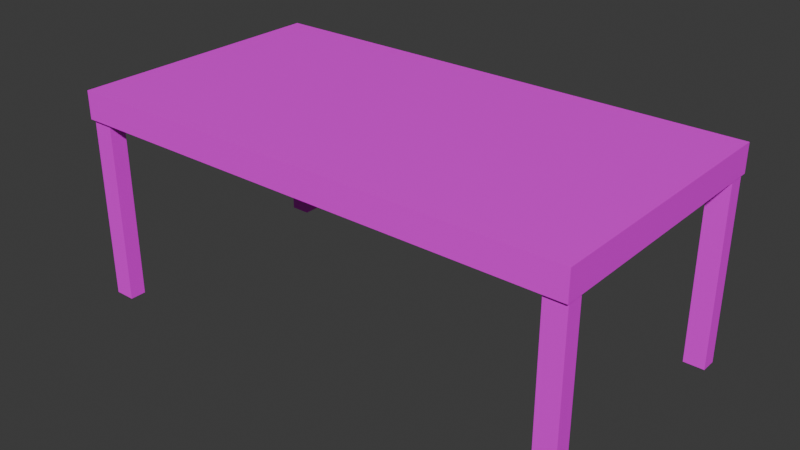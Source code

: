 # Source: CaiBan.blend  (saved by Blender 4.2.66; exported with 4.5.12 LTS)
import bpy
from mathutils import Matrix  # noqa: F401  (used for matrix-valued properties, if any)

bpy.ops.wm.read_factory_settings(use_empty=True)
scene = bpy.context.scene
scene.name = 'Scene'

# ---- collections
col_collection = bpy.data.collections.new('Collection'); scene.collection.children.link(col_collection)

# ---- images (referenced by path relative to the original .blend; pixels are not part of the script)
import os
ASSET_DIR = os.environ.get("B2B_ASSET_DIR", "")  # directory of the original .blend (textures are referenced by path, not embedded)
HERE = os.path.dirname(os.path.abspath(__file__))  # packed textures are extracted next to this script under _unpacked/

def load_image(name, relpath, width, height, colorspace="sRGB"):
    """Load a texture the original file referenced (path relative to the .blend, or extracted next to this script)."""
    p = next((c for c in (os.path.join(HERE, relpath), os.path.join(ASSET_DIR, relpath)) if relpath and os.path.exists(c)), "")
    if p:
        img = bpy.data.images.load(p, check_existing=True)
        img.name = name
    else:  # same state as the original file: an image datablock whose file is absent (Cycles renders it pink)
        img = bpy.data.images.new(name, width, height)
        img.source = "FILE"
        img.filepath = "//" + (relpath or name)
    img.colorspace_settings.name = colorspace
    return img
img_143086968_2856368904622192_1959732218791162458_n_png = load_image('143086968_2856368904622192_1959732218791162458_n.png', '143086968_2856368904622192_1959732218791162458_n.png', 1024, 1024, 'sRGB')

# ---- materials (node trees are filled in below, after node groups)
mat_material = bpy.data.materials.new('Material')
mat_material.alpha_threshold = 0.0
mat_material.use_transparent_shadow = False
mat_material.roughness = 0.5
mat_material.line_color = (0.0, 0.0, 0.0, 1.0)

# ---- material node trees
mat_material.use_nodes = True; mat_material.node_tree.nodes.clear()
_N = mat_material.node_tree.nodes; _L = mat_material.node_tree.links
n0 = _N.new('ShaderNodeOutputMaterial'); n0.name = 'Material Output'; n0.location = (300, 300)
n1 = _N.new('ShaderNodeBsdfPrincipled'); n1.name = 'Principled BSDF'; n1.location = (10, 300)
n1.inputs[3].default_value = 1.45
n2 = _N.new('ShaderNodeTexImage'); n2.name = 'Image Texture'; n2.location = (-280, 278)
n2.image = img_143086968_2856368904622192_1959732218791162458_n_png
_L.new(n1.outputs[0], n0.inputs[0])
_L.new(n2.outputs[0], n1.inputs[0])
n0.is_active_output = True

# ---- world
world_world = bpy.data.worlds.new('World'); scene.world = world_world
world_world.use_nodes = True; world_world.node_tree.nodes.clear()
_N = world_world.node_tree.nodes; _L = world_world.node_tree.links
n0 = _N.new('ShaderNodeOutputWorld'); n0.name = 'World Output'; n0.location = (300, 300)
n1 = _N.new('ShaderNodeBackground'); n1.name = 'Background'; n1.location = (10, 300)
n1.inputs[0].default_value = (0.05088, 0.05088, 0.05088, 1.0)
_L.new(n1.outputs[0], n0.inputs[0])
n0.is_active_output = True
world_world.color = (0.05088, 0.05088, 0.05088)
world_world.sun_shadow_jitter_overblur = 0.0

# ---- meshes
me_cube = bpy.data.meshes.new('Cube')
me_cube.from_pydata([(1.085, 0.1327, 0.9276), (1.085, 0.1327, 0.8055), (1.085, -0.6025, 0.9276), (1.085, -0.6025, 0.8055), (0.2407, 0.1327, 0.8055), (0.2407, -0.6025, 0.9276), (0.2407, -0.6025, 0.8055), (1.079, -0.5874, 0.8055), (1.079, -0.5874, 0.003355), (1.079, -0.5172, 0.8055), (1.079, -0.5172, 0.003355), (0.988, -0.5874, 0.8055), (0.988, -0.5874, 0.003355), (0.988, -0.5172, 0.8055), (0.988, -0.5172, 0.003355), (-1.14, 0.1327, 0.9276), (-1.14, 0.1327, 0.8055), (-1.14, -0.6025, 0.9276), (-1.14, -0.6025, 0.8055), (-1.134, -0.5874, 0.8055), (-1.134, -0.5874, 0.003355), (-1.134, -0.5172, 0.8055), (-1.134, -0.5172, 0.003355), (-1.043, -0.5874, 0.8055), (-1.043, -0.5874, 0.003355), (-1.043, -0.5172, 0.8055), (-1.043, -0.5172, 0.003355), (1.085, 0.5724, 0.9276), (1.085, 0.5724, 0.8055), (0.2407, 0.5724, 0.9276), (0.2407, 0.5724, 0.8055), (1.079, 0.5573, 0.8055), (1.079, 0.5573, 0.003355), (1.079, 0.487, 0.8055), (1.079, 0.487, 0.003355), (0.988, 0.5573, 0.8055), (0.988, 0.5573, 0.003355), (0.988, 0.487, 0.8055), (0.988, 0.487, 0.003355), (-1.14, 0.5724, 0.9276), (-1.14, 0.5724, 0.8055), (-1.134, 0.5573, 0.8055), (-1.134, 0.5573, 0.003355), (-1.134, 0.487, 0.8055), (-1.134, 0.487, 0.003355), (-1.043, 0.5573, 0.8055), (-1.043, 0.5573, 0.003355), (-1.043, 0.487, 0.8055), (-1.043, 0.487, 0.003355)], [], [(3, 2, 5, 6), (4, 1, 3, 6), (1, 0, 2, 3), (7, 8, 10, 9), (9, 10, 14, 13), (13, 14, 12, 11), (11, 12, 8, 7), (9, 13, 11, 7), (14, 10, 8, 12), (18, 6, 5, 17), (4, 6, 18, 16), (16, 18, 17, 15), (19, 21, 22, 20), (21, 25, 26, 22), (25, 23, 24, 26), (23, 19, 20, 24), (21, 19, 23, 25), (26, 24, 20, 22), (15, 17, 5, 2, 0, 27, 29, 39), (28, 30, 29, 27), (4, 30, 28, 1), (1, 28, 27, 0), (31, 33, 34, 32), (33, 37, 38, 34), (37, 35, 36, 38), (35, 31, 32, 36), (33, 31, 35, 37), (38, 36, 32, 34), (40, 39, 29, 30), (4, 16, 40, 30), (16, 15, 39, 40), (41, 42, 44, 43), (43, 44, 48, 47), (47, 48, 46, 45), (45, 46, 42, 41), (43, 47, 45, 41), (48, 44, 42, 46)])
_uv = me_cube.uv_layers.new(name='UVMap')
_uv.uv.foreach_set('vector', [0.7425, 0.4375, 0.7425, 0.452, 0.6916, 0.452, 0.6916, 0.4375, 0.6916, 0.4375, 0.7425, 0.4375, 0.7425, 0.4375, 0.6916, 0.4375, 0.7425, 0.4375, 0.7425, 0.452, 0.7425, 0.452, 0.7425, 0.4375, 0.7343, 0.471, 0.7343, 0.4272, 0.7343, 0.4272, 0.7343, 0.471, 0.7343, 0.471, 0.7343, 0.4272, 0.7294, 0.4272, 0.7294, 0.471, 0.7294, 0.471, 0.7294, 0.4272, 0.7294, 0.4272, 0.7294, 0.471, 0.7294, 0.471, 0.7294, 0.4272, 0.7343, 0.4272, 0.7343, 0.471, 0.7421, 0.4375, 0.7366, 0.4375, 0.7366, 0.4375, 0.7421, 0.4375, 0.7294, 0.4272, 0.7343, 0.4272, 0.7343, 0.4272, 0.7294, 0.4272, 0.6407, 0.4375, 0.6916, 0.4375, 0.6916, 0.452, 0.6407, 0.452, 0.6916, 0.4375, 0.6916, 0.4375, 0.6407, 0.4375, 0.6407, 0.4375, 0.6407, 0.4375, 0.6407, 0.4375, 0.6407, 0.452, 0.6407, 0.452, 0.6429, 0.471, 0.6429, 0.471, 0.6429, 0.4272, 0.6429, 0.4272, 0.6429, 0.471, 0.6479, 0.471, 0.6479, 0.4272, 0.6429, 0.4272, 0.6479, 0.471, 0.6479, 0.471, 0.6479, 0.4272, 0.6479, 0.4272, 0.6479, 0.471, 0.6429, 0.471, 0.6429, 0.4272, 0.6479, 0.4272, 0.6411, 0.4375, 0.6411, 0.4375, 0.6466, 0.4375, 0.6466, 0.4375, 0.6479, 0.4272, 0.6479, 0.4272, 0.6429, 0.4272, 0.6429, 0.4272, 0.6746, 0.4647, 0.6746, 0.455, 0.6931, 0.455, 0.7117, 0.455, 0.7117, 0.4647, 0.7117, 0.4743, 0.6931, 0.4743, 0.6746, 0.4743, 0.7425, 0.4375, 0.6916, 0.4375, 0.6916, 0.452, 0.7425, 0.452, 0.6916, 0.4375, 0.6916, 0.4375, 0.7425, 0.4375, 0.7425, 0.4375, 0.7425, 0.4375, 0.7425, 0.4375, 0.7425, 0.452, 0.7425, 0.452, 0.7343, 0.471, 0.7343, 0.471, 0.7343, 0.4272, 0.7343, 0.4272, 0.7343, 0.471, 0.7294, 0.471, 0.7294, 0.4272, 0.7343, 0.4272, 0.7294, 0.471, 0.7294, 0.471, 0.7294, 0.4272, 0.7294, 0.4272, 0.7294, 0.471, 0.7343, 0.471, 0.7343, 0.4272, 0.7294, 0.4272, 0.7421, 0.4375, 0.7421, 0.4375, 0.7366, 0.4375, 0.7366, 0.4375, 0.7294, 0.4272, 0.7294, 0.4272, 0.7343, 0.4272, 0.7343, 0.4272, 0.6407, 0.4375, 0.6407, 0.452, 0.6916, 0.452, 0.6916, 0.4375, 0.6916, 0.4375, 0.6407, 0.4375, 0.6407, 0.4375, 0.6916, 0.4375, 0.6407, 0.4375, 0.6407, 0.452, 0.6407, 0.452, 0.6407, 0.4375, 0.6429, 0.471, 0.6429, 0.4272, 0.6429, 0.4272, 0.6429, 0.471, 0.6429, 0.471, 0.6429, 0.4272, 0.6479, 0.4272, 0.6479, 0.471, 0.6479, 0.471, 0.6479, 0.4272, 0.6479, 0.4272, 0.6479, 0.471, 0.6479, 0.471, 0.6479, 0.4272, 0.6429, 0.4272, 0.6429, 0.471, 0.6411, 0.4375, 0.6466, 0.4375, 0.6466, 0.4375, 0.6411, 0.4375, 0.6479, 0.4272, 0.6429, 0.4272, 0.6429, 0.4272, 0.6479, 0.4272])
me_cube.materials.append(mat_material)
me_cube.use_mirror_vertex_groups = False
me_cube.update()

# ---- objects
ob_cube = bpy.data.objects.new('Cube', me_cube)

# ---- transforms, parenting, visibility, modifiers, constraints
ob_cube.location = (0.0, 0.0, 0.0)
ob_cube.scale = (0.7676, 0.7676, 0.7676)
ob_cube.lock_rotations_4d = False
ob_cube.empty_display_type = 'ARROWS'
ob_cube.lineart.crease_threshold = 0.0

# ---- collection membership
col_collection.objects.link(ob_cube)

# ---- scene / render settings (as saved in the file)
scene.frame_start = 1; scene.frame_end = 250; scene.frame_set(1)
scene.render.engine = 'BLENDER_EEVEE_NEXT'
bpy.context.view_layer.update()

# ---- added for rendering (the .blend has no active camera and no usable light): camera, sun
cam_auto = bpy.data.cameras.new('AutoCamera')
cam_auto.lens = 50.0
cam_auto.sensor_width = 36.0
cam_auto.clip_end = 1000.0
ob_auto_camera = bpy.data.objects.new('AutoCamera', cam_auto)
scene.collection.objects.link(ob_auto_camera)
ob_auto_camera.location = (1.88308, -2.29646, 1.88057)
ob_auto_camera.rotation_euler = (1.09748, -7.21219e-08, 0.694738)
scene.camera = ob_auto_camera
light_auto_sun = bpy.data.lights.new('AutoSun', 'SUN')
light_auto_sun.energy = 3.0
light_auto_sun.angle = 0.0523599
ob_auto_sun = bpy.data.objects.new('AutoSun', light_auto_sun)
scene.collection.objects.link(ob_auto_sun)
ob_auto_sun.rotation_euler = (0.872665, 0.174533, 0.523599)
bpy.context.view_layer.update()
